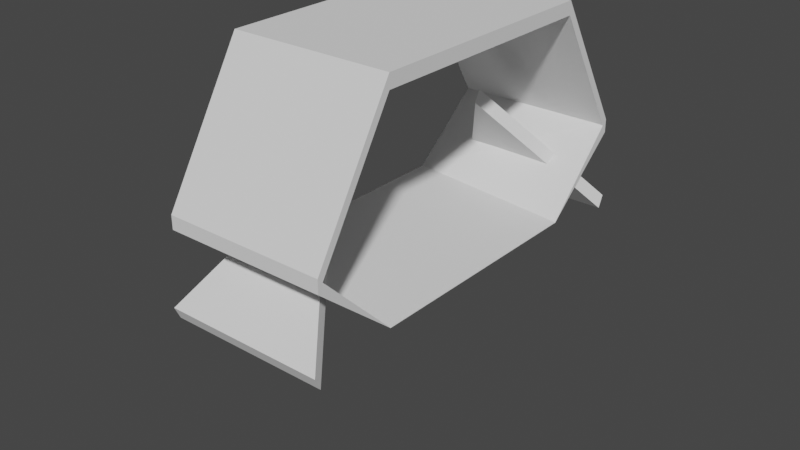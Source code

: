 # Source: BridgeGenerator.blend  (saved by Blender 2.93.21; exported with 4.5.12 LTS)
import bpy
from mathutils import Matrix  # noqa: F401  (used for matrix-valued properties, if any)

bpy.ops.wm.read_factory_settings(use_empty=True)
scene = bpy.context.scene
scene.name = 'Scene'

# ---- collections
col_collection = bpy.data.collections.new('Collection'); scene.collection.children.link(col_collection)

# ---- world
world_world = bpy.data.worlds.new('World'); scene.world = world_world
world_world.use_nodes = True; world_world.node_tree.nodes.clear()
_N = world_world.node_tree.nodes; _L = world_world.node_tree.links
n0 = _N.new('ShaderNodeOutputWorld'); n0.name = 'World Output'; n0.location = (300, 300)
n1 = _N.new('ShaderNodeBackground'); n1.name = 'Background'; n1.location = (10, 300)
n1.inputs[0].default_value = (0.05088, 0.05088, 0.05088, 1.0)
_L.new(n1.outputs[0], n0.inputs[0])
n0.is_active_output = True
world_world.color = (0.05088, 0.05088, 0.05088)
world_world.use_sun_shadow = False
world_world.sun_shadow_jitter_overblur = 0.0

# ---- meshes
me_cube_006 = bpy.data.meshes.new('Cube.006')
me_cube_006.from_pydata([(-1.0, -1.788e-07, -21.0), (-1.0, -1.788e-07, -19.0), (-1.0, 1.0, -1.0), (-1.0, 1.0, 1.0), (1.0, -1.788e-07, -21.0), (1.0, -1.788e-07, -19.0), (1.0, 1.0, -1.0), (1.0, 1.0, 1.0), (-1.0, 1.0, -1.0), (-1.0, 1.0, 1.0), (-1.0, 4.0, -1.0), (-1.0, 4.0, 1.0), (1.0, 1.0, -1.0), (1.0, 1.0, 1.0), (1.0, 4.0, -1.0), (1.0, 4.0, 1.0), (-1.001, 4.001, -31.0), (-1.001, 4.001, -29.0), (-1.001, 5.001, -21.0), (-1.001, 5.001, -19.0), (0.9992, 4.001, -31.0), (0.9992, 4.001, -30.99), (0.9992, 5.001, -21.0), (0.9992, 5.001, -19.0), (-1.001, 0.0008331, -21.0), (-1.001, 0.0008331, -19.0), (-1.001, 1.001, -31.0), (-1.001, 1.001, -29.0), (0.9992, 0.0008331, -21.0), (0.9992, 0.0008331, -19.0), (0.9992, 1.001, -31.0), (0.9992, 1.001, -30.98), (-1.0, 1.0, -31.0), (-1.0, 1.0, -29.0), (-1.0, 4.0, -31.0), (-1.0, 4.0, -29.0), (1.0, 1.0, -31.0), (1.0, 1.0, -30.96), (1.0, 4.0, -31.0), (1.0, 4.0, -30.96), (-1.0, 4.0, -1.0), (-1.0, 4.0, 1.0), (-1.0, 5.0, -21.0), (-1.0, 5.0, -19.0), (1.0, 4.0, -1.0), (1.0, 4.0, 1.0), (1.0, 5.0, -21.0), (1.0, 5.0, -19.0)], [], [(0, 1, 3, 2), (2, 3, 7, 6), (6, 7, 5, 4), (4, 5, 1, 0), (2, 6, 4, 0), (7, 3, 1, 5), (8, 9, 11, 10), (10, 11, 15, 14), (14, 15, 13, 12), (12, 13, 9, 8), (10, 14, 12, 8), (15, 11, 9, 13), (16, 17, 19, 18), (18, 19, 23, 22), (22, 23, 21, 20), (20, 21, 17, 16), (18, 22, 20, 16), (23, 19, 17, 21), (24, 25, 27, 26), (26, 27, 31, 30), (30, 31, 29, 28), (28, 29, 25, 24), (26, 30, 28, 24), (31, 27, 25, 29), (32, 33, 35, 34), (34, 35, 39, 38), (38, 39, 37, 36), (36, 37, 33, 32), (34, 38, 36, 32), (39, 35, 33, 37), (40, 41, 43, 42), (42, 43, 47, 46), (46, 47, 45, 44), (44, 45, 41, 40), (42, 46, 44, 40), (47, 43, 41, 45)])
_uv = me_cube_006.uv_layers.new(name='UVMap')
_uv.uv.foreach_set('vector', [0.375, 0.0, 0.625, 0.0, 0.625, 0.25, 0.375, 0.25, 0.375, 0.25, 0.625, 0.25, 0.625, 0.5, 0.375, 0.5, 0.375, 0.5, 0.625, 0.5, 0.625, 0.75, 0.375, 0.75, 0.375, 0.75, 0.625, 0.75, 0.625, 1.0, 0.375, 1.0, 0.125, 0.5, 0.375, 0.5, 0.375, 0.75, 0.125, 0.75, 0.625, 0.5, 0.875, 0.5, 0.875, 0.75, 0.625, 0.75, 0.375, 0.0, 0.625, 0.0, 0.625, 0.25, 0.375, 0.25, 0.375, 0.25, 0.625, 0.25, 0.625, 0.5, 0.375, 0.5, 0.375, 0.5, 0.625, 0.5, 0.625, 0.75, 0.375, 0.75, 0.375, 0.75, 0.625, 0.75, 0.625, 1.0, 0.375, 1.0, 0.125, 0.5, 0.375, 0.5, 0.375, 0.75, 0.125, 0.75, 0.625, 0.5, 0.875, 0.5, 0.875, 0.75, 0.625, 0.75, 0.375, 0.0, 0.625, 0.0, 0.625, 0.25, 0.375, 0.25, 0.375, 0.25, 0.625, 0.25, 0.625, 0.5, 0.375, 0.5, 0.375, 0.5, 0.625, 0.5, 0.625, 0.75, 0.375, 0.75, 0.375, 0.75, 0.625, 0.75, 0.625, 1.0, 0.375, 1.0, 0.125, 0.5, 0.375, 0.5, 0.375, 0.75, 0.125, 0.75, 0.625, 0.5, 0.875, 0.5, 0.875, 0.75, 0.625, 0.75, 0.375, 0.0, 0.625, 0.0, 0.625, 0.25, 0.375, 0.25, 0.375, 0.25, 0.625, 0.25, 0.625, 0.5, 0.375, 0.5, 0.375, 0.5, 0.625, 0.5, 0.625, 0.75, 0.375, 0.75, 0.375, 0.75, 0.625, 0.75, 0.625, 1.0, 0.375, 1.0, 0.125, 0.5, 0.375, 0.5, 0.375, 0.75, 0.125, 0.75, 0.625, 0.5, 0.875, 0.5, 0.875, 0.75, 0.625, 0.75, 0.375, 0.0, 0.625, 0.0, 0.625, 0.25, 0.375, 0.25, 0.375, 0.25, 0.625, 0.25, 0.625, 0.5, 0.375, 0.5, 0.375, 0.5, 0.625, 0.5, 0.625, 0.75, 0.375, 0.75, 0.375, 0.75, 0.625, 0.75, 0.625, 1.0, 0.375, 1.0, 0.125, 0.5, 0.375, 0.5, 0.375, 0.75, 0.125, 0.75, 0.625, 0.5, 0.875, 0.5, 0.875, 0.75, 0.625, 0.75, 0.375, 0.0, 0.625, 0.0, 0.625, 0.25, 0.375, 0.25, 0.375, 0.25, 0.625, 0.25, 0.625, 0.5, 0.375, 0.5, 0.375, 0.5, 0.625, 0.5, 0.625, 0.75, 0.375, 0.75, 0.375, 0.75, 0.625, 0.75, 0.625, 1.0, 0.375, 1.0, 0.125, 0.5, 0.375, 0.5, 0.375, 0.75, 0.125, 0.75, 0.625, 0.5, 0.875, 0.5, 0.875, 0.75, 0.625, 0.75])
me_cube_006.use_remesh_fix_poles = True
me_cube_006.use_remesh_preserve_attributes = False
me_cube_006.update()
me_cube_007 = bpy.data.meshes.new('Cube.007')
me_cube_007.from_pydata([(-1.0, -0.8333, -21.0), (-1.0, -0.8333, -19.0), (0.0, 1.0, -11.0), (0.0, 1.0, -9.0), (1.0, -0.8333, -21.0), (1.0, -0.8333, -19.0), (0.0, 1.0, -11.0), (0.0, 1.0, -9.0), (0.0, 3.187, -23.24), (0.0, 3.314, -21.95), (-1.0, 3.727, -46.52), (-1.0, 3.854, -45.23), (0.0, 3.187, -23.24), (0.0, 3.314, -21.95), (1.0, 3.727, -46.52), (1.0, 3.854, -45.23)], [], [(0, 1, 3, 2), (2, 3, 7, 6), (6, 7, 5, 4), (4, 5, 1, 0), (2, 6, 4, 0), (7, 3, 1, 5), (8, 9, 11, 10), (10, 11, 15, 14), (14, 15, 13, 12), (12, 13, 9, 8), (10, 14, 12, 8), (15, 11, 9, 13)])
_uv = me_cube_007.uv_layers.new(name='UVMap')
_uv.uv.foreach_set('vector', [0.375, 0.0, 0.625, 0.0, 0.625, 0.25, 0.375, 0.25, 0.375, 0.25, 0.625, 0.25, 0.625, 0.5, 0.375, 0.5, 0.375, 0.5, 0.625, 0.5, 0.625, 0.75, 0.375, 0.75, 0.375, 0.75, 0.625, 0.75, 0.625, 1.0, 0.375, 1.0, 0.125, 0.5, 0.375, 0.5, 0.375, 0.75, 0.125, 0.75, 0.625, 0.5, 0.875, 0.5, 0.875, 0.75, 0.625, 0.75, 0.375, 0.0, 0.625, 0.0, 0.625, 0.25, 0.375, 0.25, 0.375, 0.25, 0.625, 0.25, 0.625, 0.5, 0.375, 0.5, 0.375, 0.5, 0.625, 0.5, 0.625, 0.75, 0.375, 0.75, 0.375, 0.75, 0.625, 0.75, 0.625, 1.0, 0.375, 1.0, 0.125, 0.5, 0.375, 0.5, 0.375, 0.75, 0.125, 0.75, 0.625, 0.5, 0.875, 0.5, 0.875, 0.75, 0.625, 0.75])
me_cube_007.use_remesh_fix_poles = True
me_cube_007.use_remesh_preserve_attributes = False
me_cube_007.update()

# ---- objects
ob_structure = bpy.data.objects.new('Structure', me_cube_006)
ob_shards = bpy.data.objects.new('Shards', me_cube_007)

# ---- transforms, parenting, visibility, modifiers, constraints
ob_structure.location = (0.0, -3.0, 3.0)
ob_structure.scale = (1.2, 1.2, 0.1)
ob_shards.location = (0.0, -3.0, 2.0)
ob_shards.rotation_euler = (0.4363, 0.0, 0.0)
ob_shards.scale = (1.2, 1.2, 0.1)

# ---- collection membership
col_collection.objects.link(ob_structure)
col_collection.objects.link(ob_shards)

# ---- scene / render settings (as saved in the file)
scene.frame_start = 1; scene.frame_end = 250; scene.frame_set(1)
scene.render.engine = 'BLENDER_EEVEE_NEXT'
scene.cycles.use_denoising = False
scene.cycles.samples = 128
scene.cycles.sampling_pattern = 'TABULATED_SOBOL'
scene.cycles.use_adaptive_sampling = False
scene.cycles.use_light_tree = False
scene.view_settings.view_transform = 'Filmic'
bpy.context.view_layer.update()

# ---- added for rendering (the .blend has no active camera and no usable light): camera, sun
cam_auto = bpy.data.cameras.new('AutoCamera')
cam_auto.lens = 50.0
cam_auto.sensor_width = 36.0
cam_auto.clip_end = 1000.0
ob_auto_camera = bpy.data.objects.new('AutoCamera', cam_auto)
scene.collection.objects.link(ob_auto_camera)
ob_auto_camera.location = (8.46992, -10.3487, 7.02663)
ob_auto_camera.rotation_euler = (1.09748, -7.21219e-08, 0.694738)
scene.camera = ob_auto_camera
light_auto_sun = bpy.data.lights.new('AutoSun', 'SUN')
light_auto_sun.energy = 3.0
light_auto_sun.angle = 0.0523599
ob_auto_sun = bpy.data.objects.new('AutoSun', light_auto_sun)
scene.collection.objects.link(ob_auto_sun)
ob_auto_sun.rotation_euler = (0.872665, 0.174533, 0.523599)
bpy.context.view_layer.update()
